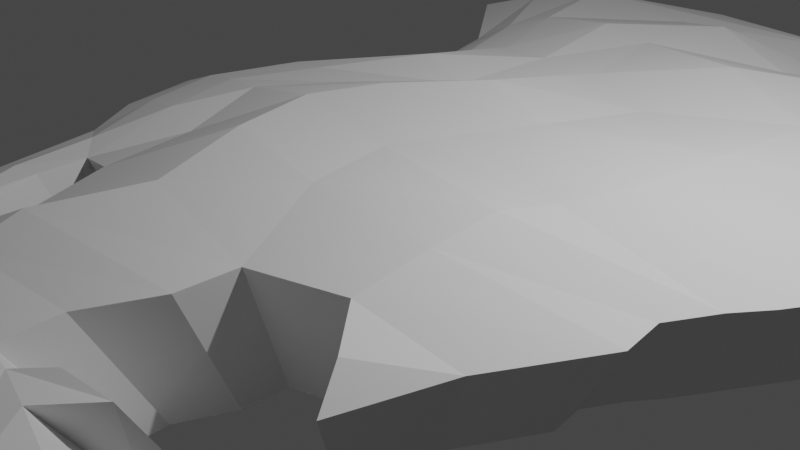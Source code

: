 # Source: North_America.blend  (saved by Blender 2.90.8; exported with 4.5.12 LTS)
import bpy
from mathutils import Matrix  # noqa: F401  (used for matrix-valued properties, if any)

bpy.ops.wm.read_factory_settings(use_empty=True)
scene = bpy.context.scene
scene.name = 'Scene'

# ---- collections
col_collection = bpy.data.collections.new('Collection'); scene.collection.children.link(col_collection)

# ---- world
world_world = bpy.data.worlds.new('World'); scene.world = world_world
world_world.use_nodes = True; world_world.node_tree.nodes.clear()
_N = world_world.node_tree.nodes; _L = world_world.node_tree.links
n0 = _N.new('ShaderNodeOutputWorld'); n0.name = 'World Output'; n0.location = (300, 300)
n1 = _N.new('ShaderNodeBackground'); n1.name = 'Background'; n1.location = (10, 300)
n1.inputs[0].default_value = (0.05088, 0.05088, 0.05088, 1.0)
_L.new(n1.outputs[0], n0.inputs[0])
n0.is_active_output = True
world_world.color = (0.05088, 0.05088, 0.05088)
world_world.use_sun_shadow = False
world_world.sun_shadow_jitter_overblur = 0.0

# ---- cameras
cam_camera = bpy.data.cameras.new('Camera')
cam_camera.clip_end = 100.0
cam_camera.ortho_scale = 7.314

# ---- lights
light_light = bpy.data.lights.new('Light', 'POINT')
light_light.transmission_factor = 0.0
light_light.energy = 1000.0
light_light.shadow_soft_size = 0.1
light_light.shadow_maximum_resolution = 0.006
light_light.use_absolute_resolution = True

# ---- meshes
me_plane = bpy.data.meshes.new('Plane')
me_plane.from_pydata([(-2.038, -1.501, -0.7449), (2.264, -1.673, -0.7449), (-1.877, 1.399, -0.7449), (3.098, 0.2713, -0.7449), (-2.557, -0.244, -0.7449), (2.68, -0.402, -0.7449), (0.7018, -2.007, -0.7449), (0.7032, 0.8232, -0.7449), (0.1556, -0.402, -0.7449), (2.895, -0.005821, -0.7449), (-2.363, 0.6445, -0.7449), (0.3764, 0.1343, -0.7449), (-2.387, -0.9672, -0.7449), (2.735, -0.7983, -0.7449), (0.308, -1.225, -0.7449), (-0.5441, 1.161, -0.7449), (-1.614, -0.2447, -0.7449), (-1.164, -1.931, -0.7449), (-1.231, 0.4204, -0.7449), (-1.322, -1.059, -0.7449), (1.474, -1.763, -0.7449), (1.858, 0.6042, -0.7449), (1.496, -0.5151, -0.7449), (1.59, -0.005821, -0.7449), (1.455, -1.108, -0.7449), (-1.211, 1.28, -0.7449), (-2.085, -0.2443, -0.7449), (2.013, -2.552, -0.7449), (1.906, -2.235, -0.7449), (-1.797, 0.5325, -0.7449), (-1.855, -1.013, -0.7449), (-1.561, -1.833, -0.7449), (-1.834, -2.489, -0.7449), (-1.546, -2.268, -0.7449), (-1.397, -3.187, -0.7449), (-1.288, -3.049, -0.7449), (0.4745, -3.576, -0.7449), (0.02469, -4.098, -0.7449), (-0.2137, -1.993, -0.7449), (0.1335, -3.843, -0.7449), (-0.02569, 1.037, -0.7449), (-0.826, -0.3234, -0.7449), (-0.5966, 0.32, -0.7449), (-0.6328, -1.142, -0.7449), (0.6878, -2.519, -0.7449), (-1.026, -2.536, -0.7449), (-0.09618, -2.805, -0.7449), (-1.036, -3.408, -0.7449), (-0.1737, -3.253, -0.7449), (0.4435, -3.088, -0.7449), (1.141, -3.709, -0.7449), (0.9254, -4.181, -0.7449), (1.101, -3.941, -0.7449), (0.6296, -3.843, -0.7449), (0.5207, -4.264, -0.7449), (0.7611, -3.618, -0.7449), (1.25, -3.352, -0.7449), (0.9515, -3.394, -0.7449), (1.64, -3.883, -0.7449), (1.418, -4.351, -0.7449), (1.564, -4.246, -0.7449), (2.08, -4.72, -0.7449), (2.142, -4.593, -0.7449), (3.543, 4.162, -0.7449), (-2.57, 5.268, -0.7449), (0.9241, 5.532, -0.7449), (1.42, 4.553, -0.7449), (2.405, 4.791, -0.7449), (-0.698, 5.733, -0.7449), (0.7028, 4.776, -0.7449), (-0.6012, 3.381, -0.7449), (-1.451, 3.5, -0.7449), (-1.988, 3.012, -0.7449), (0.9189, 3.044, -0.7449), (0.04237, 3.257, -0.7449), (3.188, 2.163, -0.7449), (2.198, 2.677, -0.7449), (2.072, 1.714, -0.7449), (0.2576, 2.147, -0.7449), (-1.702, 2.037, -0.7449), (-1.041, 2.39, -0.7449), (0.8616, 1.933, -0.7449), (3.805, 1.483, -0.7449), (-0.3627, 2.271, -0.7449), (4.086, 2.692, -0.7449), (1.09, 3.96, -0.7449), (-1.751, 4.691, -0.7449), (-0.5441, 4.697, -0.7449), (-2.853, 4.091, -0.7449), (0.2468, 4.264, -0.7449), (2.233, 3.935, -0.7449), (-3.08, -1.184, 0.7029), (-2.641, -1.857, 0.7029), (1.792, -2.188, 0.7029), (2.88, -2.063, 0.4754), (3.676, 0.0417, 0.4754), (3.932, 0.3914, 0.4754), (-1.478, 1.857, 0.9851), (-2.437, 1.802, 0.7029), (-3.05, 0.8497, 0.7029), (-3.295, -0.2716, 0.7029), (3.473, -0.9583, 0.4754), (3.404, -0.4583, 0.4754), (-2.598, -0.1503, 0.8702), (2.24, 0.8481, 0.8461), (0.7861, 1.263, 0.9096), (1.786, -0.538, 0.8916), (0.09508, -0.2827, 0.9096), (0.2874, -1.321, 0.9096), (0.3737, 0.3941, 0.9096), (-2.234, 0.83, 0.8702), (1.926, 0.09332, 0.8032), (0.8173, -2.497, 0.7029), (-2.306, -1.12, 0.8702), (1.755, -1.298, 0.8032), (-0.1728, 1.526, 1.071), (-0.7134, 1.617, 0.8723), (-1.183, -0.1909, 1.071), (-2.091, -0.1994, 0.9178), (-2.038, -2.276, 0.7029), (-1.572, -2.347, 0.7763), (-0.8933, 0.6211, 1.071), (-1.652, 0.6616, 0.8815), (-0.939, -1.224, 1.071), (-1.772, -1.247, 0.7763), (2.337, -2.784, 0.7029), (2.563, -3.171, 0.4754), (-2.382, -3.105, 0.7029), (-2.019, -2.826, 0.7029), (-1.831, -3.986, 0.7029), (-1.694, -3.812, 0.7029), (-0.0009723, -4.767, 0.8261), (0.5305, -4.477, 0.7029), (-1.375, -4.264, 0.7029), (-0.03716, -5.136, 0.7029), (-0.5807, -2.365, 0.9679), (-0.6913, -4.09, 0.872), (0.7996, -3.143, 0.7029), (0.4914, -3.861, 0.7029), (-0.8577, -3.488, 0.9659), (-1.363, -3.164, 0.7029), (1.321, -4.937, 0.7029), (1.372, -4.644, 0.7029), (1.099, -5.239, 0.7029), (0.689, -4.805, 0.8231), (0.5888, -5.345, 0.7029), (0.8922, -4.529, 0.7029), (1.571, -4.114, 0.5793), (1.132, -4.247, 0.7029), (1.905, -5.322, 0.7029), (2.01, -4.786, 0.5912), (1.666, -5.505, 0.6491), (2.576, -5.913, 0.6754), (2.658, -5.756, 0.6568), (2.967, 6.082, 0.7029), (1.739, 5.834, 0.501), (-0.934, 7.323, 0.501), (-3.296, 6.737, 0.501), (0.8338, 6.115, 0.501), (1.113, 7.07, 0.501), (4.403, 5.289, 0.7029), (2.375, 2.05, 0.8417), (5.088, 3.433, 0.7029), (0.1364, 2.911, 0.899), (1.307, 5.033, 0.7029), (-2.201, 2.659, 0.501), (-2.261, 6.04, 0.8177), (-0.755, 5.964, 0.7029), (-1.365, 3.137, 0.8177), (-1.883, 4.538, 0.8177), (-3.653, 5.251, 0.501), (-2.562, 3.89, 0.501), (1.103, 2.485, 0.8164), (1.215, 3.991, 0.9877), (0.1227, 5.582, 0.899), (-0.1352, 4.311, 0.899), (4.824, 1.92, 0.4754), (3.955, 2.766, 0.7029), (2.578, 4.851, 0.8417), (2.533, 3.264, 0.8417), (-0.6339, 2.939, 0.8936), (-0.8313, 4.379, 0.9811), (-1.544, 1.34, -0.7449), (-2.321, -0.2442, -0.7449), (-2.08, 0.5885, -0.7449), (-2.121, -0.9901, -0.7449), (-1.8, -1.667, -0.7449), (-1.69, -2.379, -0.7449), (-1.343, -3.118, -0.7449), (-1.634, 5.5, -0.7449), (-1.72, 3.256, -0.7449), (-1.372, 2.213, -0.7449), (-2.302, 4.391, -0.7449), (-2.056, 1.876, 0.799), (-3.037, -0.1227, 0.799), (-2.733, 0.928, 0.799), (-2.784, -1.064, 0.799), (-2.34, -2.042, 0.7646), (-2.201, -2.94, 0.7646), (-1.763, -3.874, 0.7646), (-2.115, 7.03, 0.501), (-2.238, 4.145, 0.7029), (-1.799, 2.83, 0.7029), (-2.973, 5.577, 0.7029)], [], [(23, 21, 3, 9), (24, 22, 5, 13), (43, 41, 8, 14), (42, 40, 7, 11), (41, 42, 11, 8), (22, 23, 9, 5), (38, 43, 14, 6), (20, 24, 13, 1), (31, 30, 19, 17), (26, 29, 18, 16), (29, 25, 15, 18), (30, 26, 16, 19), (6, 14, 24, 20), (8, 11, 23, 22), (14, 8, 22, 24), (11, 7, 21, 23), (1, 27, 28, 20), (185, 183, 26, 30), (184, 182, 25, 29), (183, 184, 29, 26), (186, 185, 30, 31), (186, 187, 32, 0), (187, 188, 34, 32), (48, 39, 37, 47), (49, 36, 39, 48), (17, 19, 43, 38), (16, 18, 42, 41), (18, 15, 40, 42), (19, 16, 41, 43), (6, 44, 46, 38), (38, 46, 45, 17), (44, 49, 48, 46), (46, 48, 47, 45), (53, 52, 51, 54), (55, 50, 52, 53), (36, 55, 53, 39), (39, 53, 54, 37), (55, 57, 56, 50), (52, 60, 59, 51), (50, 58, 60, 52), (60, 62, 61, 59), (90, 67, 63, 84), (89, 69, 66, 85), (85, 66, 67, 90), (192, 189, 68, 86), (86, 68, 65, 87), (87, 65, 69, 89), (83, 70, 74, 78), (80, 71, 70, 83), (191, 190, 71, 80), (81, 73, 76, 77), (78, 74, 73, 81), (77, 76, 75, 82), (21, 77, 82, 3), (40, 78, 81, 7), (7, 81, 77, 21), (182, 191, 80, 25), (25, 80, 83, 15), (15, 83, 78, 40), (70, 87, 89, 74), (71, 86, 87, 70), (190, 192, 86, 71), (73, 85, 90, 76), (74, 89, 85, 73), (76, 90, 84, 75), (111, 95, 96, 104), (114, 101, 102, 106), (123, 108, 107, 117), (121, 109, 105, 115), (117, 107, 109, 121), (106, 102, 95, 111), (135, 112, 108, 123), (93, 94, 101, 114), (119, 120, 124, 113), (103, 118, 122, 110), (110, 122, 116, 97), (113, 124, 118, 103), (112, 93, 114, 108), (107, 106, 111, 109), (108, 114, 106, 107), (109, 111, 104, 105), (94, 93, 125, 126), (196, 113, 103, 194), (195, 110, 97, 193), (194, 103, 110, 195), (197, 119, 113, 196), (197, 92, 127, 198), (198, 127, 129, 199), (136, 133, 134, 131), (138, 136, 131, 132), (120, 135, 123, 124), (118, 117, 121, 122), (122, 121, 115, 116), (124, 123, 117, 118), (112, 135, 139, 137), (135, 120, 140, 139), (137, 139, 136, 138), (139, 140, 133, 136), (144, 145, 143, 141), (146, 144, 141, 142), (132, 131, 144, 146), (131, 134, 145, 144), (146, 142, 147, 148), (141, 143, 151, 149), (142, 141, 149, 150), (149, 151, 152, 153), (178, 162, 160, 154), (174, 164, 155, 158), (164, 178, 154, 155), (203, 166, 156, 200), (166, 167, 159, 156), (167, 174, 158, 159), (180, 163, 175, 181), (168, 180, 181, 169), (202, 168, 169, 201), (172, 161, 179, 173), (163, 172, 173, 175), (161, 176, 177, 179), (104, 96, 176, 161), (115, 105, 172, 163), (105, 104, 161, 172), (193, 97, 168, 202), (97, 116, 180, 168), (116, 115, 163, 180), (181, 175, 174, 167), (169, 181, 167, 166), (201, 169, 166, 203), (173, 179, 178, 164), (175, 173, 164, 174), (179, 177, 162, 178), (59, 61, 152, 151), (17, 45, 140, 120), (67, 66, 155, 154), (31, 17, 120, 119), (88, 72, 171, 170), (45, 47, 133, 140), (189, 64, 157, 200), (72, 79, 165, 171), (5, 9, 95, 102), (69, 65, 159, 158), (56, 57, 148, 147), (33, 31, 119, 128), (64, 88, 170, 157), (36, 49, 138, 132), (2, 10, 99, 98), (63, 67, 154, 160), (44, 6, 112, 137), (57, 55, 146, 148), (82, 75, 177, 176), (0, 32, 127, 92), (65, 68, 156, 159), (28, 27, 126, 125), (3, 82, 176, 96), (12, 0, 92, 91), (50, 56, 147, 142), (188, 35, 130, 199), (66, 69, 158, 155), (60, 58, 150, 149), (32, 34, 129, 127), (27, 1, 94, 126), (9, 3, 96, 95), (35, 33, 128, 130), (4, 12, 91, 100), (84, 63, 160, 162), (49, 44, 137, 138), (6, 20, 93, 112), (1, 13, 101, 94), (20, 28, 125, 93), (10, 4, 100, 99), (51, 59, 151, 143), (47, 37, 134, 133), (54, 51, 143, 145), (13, 5, 102, 101), (58, 50, 142, 150), (55, 36, 132, 146), (79, 2, 98, 165), (61, 62, 153, 152), (62, 60, 149, 153), (37, 54, 145, 134), (75, 84, 162, 177), (34, 188, 199, 129), (68, 189, 200, 156), (171, 201, 203, 170), (98, 193, 202, 165), (165, 202, 201, 171), (170, 203, 200, 157), (128, 198, 199, 130), (119, 197, 198, 128), (92, 197, 196, 91), (100, 194, 195, 99), (99, 195, 193, 98), (91, 196, 194, 100), (72, 88, 192, 190), (2, 79, 191, 182), (79, 72, 190, 191), (88, 64, 189, 192), (33, 35, 188, 187), (31, 33, 187, 186), (0, 12, 185, 186), (4, 10, 184, 183), (10, 2, 182, 184), (12, 4, 183, 185)])
_uv = me_plane.uv_layers.new(name='UVMap')
_uv.uv.foreach_set('vector', [0.75, 0.75, 0.75, 1.0, 1.0, 1.0, 1.0, 0.75, 0.75, 0.25, 0.75, 0.5, 1.0, 0.5, 1.0, 0.25, 0.375, 0.25, 0.375, 0.5, 0.5, 0.5, 0.5, 0.25, 0.375, 0.75, 0.375, 1.0, 0.5, 1.0, 0.5, 0.75, 0.375, 0.5, 0.375, 0.75, 0.5, 0.75, 0.5, 0.5, 0.75, 0.5, 0.75, 0.75, 1.0, 0.75, 1.0, 0.5, 0.375, 0.0, 0.375, 0.25, 0.5, 0.25, 0.5, 0.0, 0.75, 0.0, 0.75, 0.25, 1.0, 0.25, 1.0, 0.0, 0.125, 0.0, 0.125, 0.25, 0.25, 0.25, 0.25, 0.0, 0.125, 0.5, 0.125, 0.75, 0.25, 0.75, 0.25, 0.5, 0.125, 0.75, 0.125, 1.0, 0.25, 1.0, 0.25, 0.75, 0.125, 0.25, 0.125, 0.5, 0.25, 0.5, 0.25, 0.25, 0.5, 0.0, 0.5, 0.25, 0.75, 0.25, 0.75, 0.0, 0.5, 0.5, 0.5, 0.75, 0.75, 0.75, 0.75, 0.5, 0.5, 0.25, 0.5, 0.5, 0.75, 0.5, 0.75, 0.25, 0.5, 0.75, 0.5, 1.0, 0.75, 1.0, 0.75, 0.75, 0.0, 0.0, 0.0, 0.0, 0.0, 0.0, 0.0, 0.0, 0.0625, 0.25, 0.0625, 0.5, 0.125, 0.5, 0.125, 0.25, 0.0625, 0.75, 0.0625, 1.0, 0.125, 1.0, 0.125, 0.75, 0.0625, 0.5, 0.0625, 0.75, 0.125, 0.75, 0.125, 0.5, 0.0625, 0.0, 0.0625, 0.25, 0.125, 0.25, 0.125, 0.0, 0.0625, 0.0, 0.0625, 0.0, 0.0, 0.0, 0.0, 0.0, 0.0, 0.0, 0.0, 0.0, 0.0, 0.0, 0.0, 0.0, 0.0, 0.0, 0.0, 0.0, 0.0, 0.0, 0.0, 0.0, 0.0, 0.0, 0.0, 0.0, 0.0, 0.0, 0.0, 0.0, 0.25, 0.0, 0.25, 0.25, 0.375, 0.25, 0.375, 0.0, 0.25, 0.5, 0.25, 0.75, 0.375, 0.75, 0.375, 0.5, 0.25, 0.75, 0.25, 1.0, 0.375, 1.0, 0.375, 0.75, 0.25, 0.25, 0.25, 0.5, 0.375, 0.5, 0.375, 0.25, 0.0, 0.0, 0.0, 0.0, 0.0, 0.0, 0.0, 0.0, 0.0, 0.0, 0.0, 0.0, 0.0, 0.0, 0.0, 0.0, 0.0, 0.0, 0.0, 0.0, 0.0, 0.0, 0.0, 0.0, 0.0, 0.0, 0.0, 0.0, 0.0, 0.0, 0.0, 0.0, 0.0, 0.0, 0.0, 0.0, 0.0, 0.0, 0.0, 0.0, 0.0, 0.0, 0.0, 0.0, 0.0, 0.0, 0.0, 0.0, 0.0, 0.0, 0.0, 0.0, 0.0, 0.0, 0.0, 0.0, 0.0, 0.0, 0.0, 0.0, 0.0, 0.0, 0.0, 0.0, 0.0, 0.0, 0.0, 0.0, 0.0, 0.0, 0.0, 0.0, 0.0, 0.0, 0.0, 0.0, 0.0, 0.0, 0.0, 0.0, 0.0, 0.0, 0.0, 0.0, 0.0, 0.0, 0.0, 0.0, 0.0, 0.0, 0.0, 0.0, 0.0, 0.0, 0.0, 0.0, 0.75, 1.0, 0.75, 1.0, 1.0, 1.0, 1.0, 1.0, 0.375, 1.0, 0.375, 1.0, 0.5, 1.0, 0.5, 1.0, 0.5, 1.0, 0.5, 1.0, 0.75, 1.0, 0.75, 1.0, 0.0625, 1.0, 0.0625, 1.0, 0.125, 1.0, 0.125, 1.0, 0.125, 1.0, 0.125, 1.0, 0.25, 1.0, 0.25, 1.0, 0.25, 1.0, 0.25, 1.0, 0.375, 1.0, 0.375, 1.0, 0.25, 1.0, 0.25, 1.0, 0.375, 1.0, 0.375, 1.0, 0.125, 1.0, 0.125, 1.0, 0.25, 1.0, 0.25, 1.0, 0.0625, 1.0, 0.0625, 1.0, 0.125, 1.0, 0.125, 1.0, 0.5, 1.0, 0.5, 1.0, 0.75, 1.0, 0.75, 1.0, 0.375, 1.0, 0.375, 1.0, 0.5, 1.0, 0.5, 1.0, 0.75, 1.0, 0.75, 1.0, 1.0, 1.0, 1.0, 1.0, 0.75, 1.0, 0.75, 1.0, 1.0, 1.0, 1.0, 1.0, 0.375, 1.0, 0.375, 1.0, 0.5, 1.0, 0.5, 1.0, 0.5, 1.0, 0.5, 1.0, 0.75, 1.0, 0.75, 1.0, 0.0625, 1.0, 0.0625, 1.0, 0.125, 1.0, 0.125, 1.0, 0.125, 1.0, 0.125, 1.0, 0.25, 1.0, 0.25, 1.0, 0.25, 1.0, 0.25, 1.0, 0.375, 1.0, 0.375, 1.0, 0.25, 1.0, 0.25, 1.0, 0.375, 1.0, 0.375, 1.0, 0.125, 1.0, 0.125, 1.0, 0.25, 1.0, 0.25, 1.0, 0.0625, 1.0, 0.0625, 1.0, 0.125, 1.0, 0.125, 1.0, 0.5, 1.0, 0.5, 1.0, 0.75, 1.0, 0.75, 1.0, 0.375, 1.0, 0.375, 1.0, 0.5, 1.0, 0.5, 1.0, 0.75, 1.0, 0.75, 1.0, 1.0, 1.0, 1.0, 1.0, 0.75, 0.75, 1.0, 0.75, 1.0, 1.0, 0.75, 1.0, 0.75, 0.25, 1.0, 0.25, 1.0, 0.5, 0.75, 0.5, 0.375, 0.25, 0.5, 0.25, 0.5, 0.5, 0.375, 0.5, 0.375, 0.75, 0.5, 0.75, 0.5, 1.0, 0.375, 1.0, 0.375, 0.5, 0.5, 0.5, 0.5, 0.75, 0.375, 0.75, 0.75, 0.5, 1.0, 0.5, 1.0, 0.75, 0.75, 0.75, 0.375, 0.0, 0.5, 0.0, 0.5, 0.25, 0.375, 0.25, 0.75, 0.0, 1.0, 0.0, 1.0, 0.25, 0.75, 0.25, 0.125, 0.0, 0.25, 0.0, 0.25, 0.25, 0.125, 0.25, 0.125, 0.5, 0.25, 0.5, 0.25, 0.75, 0.125, 0.75, 0.125, 0.75, 0.25, 0.75, 0.25, 1.0, 0.125, 1.0, 0.125, 0.25, 0.25, 0.25, 0.25, 0.5, 0.125, 0.5, 0.5, 0.0, 0.75, 0.0, 0.75, 0.25, 0.5, 0.25, 0.5, 0.5, 0.75, 0.5, 0.75, 0.75, 0.5, 0.75, 0.5, 0.25, 0.75, 0.25, 0.75, 0.5, 0.5, 0.5, 0.5, 0.75, 0.75, 0.75, 0.75, 1.0, 0.5, 1.0, 0.0, 0.0, 0.0, 0.0, 0.0, 0.0, 0.0, 0.0, 0.0625, 0.25, 0.125, 0.25, 0.125, 0.5, 0.0625, 0.5, 0.0625, 0.75, 0.125, 0.75, 0.125, 1.0, 0.0625, 1.0, 0.0625, 0.5, 0.125, 0.5, 0.125, 0.75, 0.0625, 0.75, 0.0625, 0.0, 0.125, 0.0, 0.125, 0.25, 0.0625, 0.25, 0.0625, 0.0, 0.0, 0.0, 0.0, 0.0, 0.0625, 0.0, 0.0, 0.0, 0.0, 0.0, 0.0, 0.0, 0.0, 0.0, 0.0, 0.0, 0.0, 0.0, 0.0, 0.0, 0.0, 0.0, 0.0, 0.0, 0.0, 0.0, 0.0, 0.0, 0.0, 0.0, 0.25, 0.0, 0.375, 0.0, 0.375, 0.25, 0.25, 0.25, 0.25, 0.5, 0.375, 0.5, 0.375, 0.75, 0.25, 0.75, 0.25, 0.75, 0.375, 0.75, 0.375, 1.0, 0.25, 1.0, 0.25, 0.25, 0.375, 0.25, 0.375, 0.5, 0.25, 0.5, 0.0, 0.0, 0.0, 0.0, 0.0, 0.0, 0.0, 0.0, 0.0, 0.0, 0.0, 0.0, 0.0, 0.0, 0.0, 0.0, 0.0, 0.0, 0.0, 0.0, 0.0, 0.0, 0.0, 0.0, 0.0, 0.0, 0.0, 0.0, 0.0, 0.0, 0.0, 0.0, 0.0, 0.0, 0.0, 0.0, 0.0, 0.0, 0.0, 0.0, 0.0, 0.0, 0.0, 0.0, 0.0, 0.0, 0.0, 0.0, 0.0, 0.0, 0.0, 0.0, 0.0, 0.0, 0.0, 0.0, 0.0, 0.0, 0.0, 0.0, 0.0, 0.0, 0.0, 0.0, 0.0, 0.0, 0.0, 0.0, 0.0, 0.0, 0.0, 0.0, 0.0, 0.0, 0.0, 0.0, 0.0, 0.0, 0.0, 0.0, 0.0, 0.0, 0.0, 0.0, 0.0, 0.0, 0.0, 0.0, 0.0, 0.0, 0.0, 0.0, 0.0, 0.0, 0.0, 0.0, 0.75, 1.0, 1.0, 1.0, 1.0, 1.0, 0.75, 1.0, 0.375, 1.0, 0.5, 1.0, 0.5, 1.0, 0.375, 1.0, 0.5, 1.0, 0.75, 1.0, 0.75, 1.0, 0.5, 1.0, 0.0625, 1.0, 0.125, 1.0, 0.125, 1.0, 0.0625, 1.0, 0.125, 1.0, 0.25, 1.0, 0.25, 1.0, 0.125, 1.0, 0.25, 1.0, 0.375, 1.0, 0.375, 1.0, 0.25, 1.0, 0.25, 1.0, 0.375, 1.0, 0.375, 1.0, 0.25, 1.0, 0.125, 1.0, 0.25, 1.0, 0.25, 1.0, 0.125, 1.0, 0.0625, 1.0, 0.125, 1.0, 0.125, 1.0, 0.0625, 1.0, 0.5, 1.0, 0.75, 1.0, 0.75, 1.0, 0.5, 1.0, 0.375, 1.0, 0.5, 1.0, 0.5, 1.0, 0.375, 1.0, 0.75, 1.0, 1.0, 1.0, 1.0, 1.0, 0.75, 1.0, 0.75, 1.0, 1.0, 1.0, 1.0, 1.0, 0.75, 1.0, 0.375, 1.0, 0.5, 1.0, 0.5, 1.0, 0.375, 1.0, 0.5, 1.0, 0.75, 1.0, 0.75, 1.0, 0.5, 1.0, 0.0625, 1.0, 0.125, 1.0, 0.125, 1.0, 0.0625, 1.0, 0.125, 1.0, 0.25, 1.0, 0.25, 1.0, 0.125, 1.0, 0.25, 1.0, 0.375, 1.0, 0.375, 1.0, 0.25, 1.0, 0.25, 1.0, 0.375, 1.0, 0.375, 1.0, 0.25, 1.0, 0.125, 1.0, 0.25, 1.0, 0.25, 1.0, 0.125, 1.0, 0.0625, 1.0, 0.125, 1.0, 0.125, 1.0, 0.0625, 1.0, 0.5, 1.0, 0.75, 1.0, 0.75, 1.0, 0.5, 1.0, 0.375, 1.0, 0.5, 1.0, 0.5, 1.0, 0.375, 1.0, 0.75, 1.0, 1.0, 1.0, 1.0, 1.0, 0.75, 1.0, 0.0, 0.0, 0.0, 0.0, 0.0, 0.0, 0.0, 0.0, 0.0, 0.0, 0.0, 0.0, 0.0, 0.0, 0.0, 0.0, 0.75, 1.0, 0.5, 1.0, 0.5, 1.0, 0.75, 1.0, 0.125, 0.0, 0.25, 0.0, 0.25, 0.0, 0.125, 0.0, 0.0, 1.0, 0.0, 1.0, 0.0, 1.0, 0.0, 1.0, 0.0, 0.0, 0.0, 0.0, 0.0, 0.0, 0.0, 0.0, 0.0625, 1.0, 0.0, 1.0, 0.0, 1.0, 0.0625, 1.0, 0.0, 1.0, 0.0, 1.0, 0.0, 1.0, 0.0, 1.0, 1.0, 0.5, 1.0, 0.75, 1.0, 0.75, 1.0, 0.5, 0.375, 1.0, 0.25, 1.0, 0.25, 1.0, 0.375, 1.0, 0.0, 0.0, 0.0, 0.0, 0.0, 0.0, 0.0, 0.0, 0.125, 0.0, 0.125, 0.0, 0.125, 0.0, 0.125, 0.0, 0.0, 1.0, 0.0, 1.0, 0.0, 1.0, 0.0, 1.0, 0.0, 0.0, 0.0, 0.0, 0.0, 0.0, 0.0, 0.0, 0.0, 1.0, 0.0, 0.75, 0.0, 0.75, 0.0, 1.0, 1.0, 1.0, 0.75, 1.0, 0.75, 1.0, 1.0, 1.0, 0.0, 0.0, 0.0, 0.0, 0.0, 0.0, 0.0, 0.0, 0.0, 0.0, 0.0, 0.0, 0.0, 0.0, 0.0, 0.0, 1.0, 1.0, 1.0, 1.0, 1.0, 1.0, 1.0, 1.0, 0.0, 0.0, 0.0, 0.0, 0.0, 0.0, 0.0, 0.0, 0.25, 1.0, 0.125, 1.0, 0.125, 1.0, 0.25, 1.0, 0.0, 0.0, 0.0, 0.0, 0.0, 0.0, 0.0, 0.0, 1.0, 1.0, 1.0, 1.0, 1.0, 1.0, 1.0, 1.0, 0.0, 0.25, 0.0, 0.0, 0.0, 0.0, 0.0, 0.25, 0.0, 0.0, 0.0, 0.0, 0.0, 0.0, 0.0, 0.0, 0.0, 0.0, 0.0, 0.0, 0.0, 0.0, 0.0, 0.0, 0.5, 1.0, 0.375, 1.0, 0.375, 1.0, 0.5, 1.0, 0.0, 0.0, 0.0, 0.0, 0.0, 0.0, 0.0, 0.0, 0.0, 0.0, 0.0, 0.0, 0.0, 0.0, 0.0, 0.0, 0.0, 0.0, 0.0, 0.0, 0.0, 0.0, 0.0, 0.0, 1.0, 0.75, 1.0, 1.0, 1.0, 1.0, 1.0, 0.75, 0.0, 0.0, 0.0, 0.0, 0.0, 0.0, 0.0, 0.0, 0.0, 0.5, 0.0, 0.25, 0.0, 0.25, 0.0, 0.5, 1.0, 1.0, 1.0, 1.0, 1.0, 1.0, 1.0, 1.0, 0.0, 0.0, 0.0, 0.0, 0.0, 0.0, 0.0, 0.0, 0.5, 0.0, 0.75, 0.0, 0.75, 0.0, 0.5, 0.0, 1.0, 0.0, 1.0, 0.25, 1.0, 0.25, 1.0, 0.0, 0.0, 0.0, 0.0, 0.0, 0.0, 0.0, 0.0, 0.0, 0.0, 0.75, 0.0, 0.5, 0.0, 0.5, 0.0, 0.75, 0.0, 0.0, 0.0, 0.0, 0.0, 0.0, 0.0, 0.0, 0.0, 0.0, 0.0, 0.0, 0.0, 0.0, 0.0, 0.0, 0.0, 0.0, 0.0, 0.0, 0.0, 0.0, 0.0, 0.0, 1.0, 0.25, 1.0, 0.5, 1.0, 0.5, 1.0, 0.25, 0.0, 0.0, 0.0, 0.0, 0.0, 0.0, 0.0, 0.0, 0.0, 0.0, 0.0, 0.0, 0.0, 0.0, 0.0, 0.0, 0.0, 1.0, 0.0, 1.0, 0.0, 1.0, 0.0, 1.0, 0.0, 0.0, 0.0, 0.0, 0.0, 0.0, 0.0, 0.0, 0.0, 0.0, 0.0, 0.0, 0.0, 0.0, 0.0, 0.0, 0.0, 0.0, 0.0, 0.0, 0.0, 0.0, 0.0, 0.0, 1.0, 1.0, 1.0, 1.0, 1.0, 1.0, 1.0, 1.0, 0.0, 0.0, 0.0, 0.0, 0.0, 0.0, 0.0, 0.0, 0.125, 1.0, 0.0625, 1.0, 0.0625, 1.0, 0.125, 1.0, 0.0, 1.0, 0.0625, 1.0, 0.0625, 1.0, 0.0, 1.0, 0.0, 1.0, 0.0625, 1.0, 0.0625, 1.0, 0.0, 1.0, 0.0, 1.0, 0.0625, 1.0, 0.0625, 1.0, 0.0, 1.0, 0.0, 1.0, 0.0625, 1.0, 0.0625, 1.0, 0.0, 1.0, 0.0, 0.0, 0.0, 0.0, 0.0, 0.0, 0.0, 0.0, 0.125, 0.0, 0.0625, 0.0, 0.0625, 0.0, 0.125, 0.0, 0.0, 0.0, 0.0625, 0.0, 0.0625, 0.25, 0.0, 0.25, 0.0, 0.5, 0.0625, 0.5, 0.0625, 0.75, 0.0, 0.75, 0.0, 0.75, 0.0625, 0.75, 0.0625, 1.0, 0.0, 1.0, 0.0, 0.25, 0.0625, 0.25, 0.0625, 0.5, 0.0, 0.5, 0.0, 1.0, 0.0, 1.0, 0.0625, 1.0, 0.0625, 1.0, 0.0, 1.0, 0.0, 1.0, 0.0625, 1.0, 0.0625, 1.0, 0.0, 1.0, 0.0, 1.0, 0.0625, 1.0, 0.0625, 1.0, 0.0, 1.0, 0.0, 1.0, 0.0625, 1.0, 0.0625, 1.0, 0.0, 0.0, 0.0, 0.0, 0.0, 0.0, 0.0, 0.0, 0.125, 0.0, 0.125, 0.0, 0.0625, 0.0, 0.0625, 0.0, 0.0, 0.0, 0.0, 0.25, 0.0625, 0.25, 0.0625, 0.0, 0.0, 0.5, 0.0, 0.75, 0.0625, 0.75, 0.0625, 0.5, 0.0, 0.75, 0.0, 1.0, 0.0625, 1.0, 0.0625, 0.75, 0.0, 0.25, 0.0, 0.5, 0.0625, 0.5, 0.0625, 0.25])
me_plane.use_remesh_fix_poles = True
me_plane.use_remesh_preserve_attributes = False
me_plane.use_mirror_vertex_groups = False
me_plane.update()

# ---- objects
ob_light = bpy.data.objects.new('Light', light_light)
ob_camera = bpy.data.objects.new('Camera', cam_camera)
ob_plane = bpy.data.objects.new('Plane', me_plane)

# ---- transforms, parenting, visibility, modifiers, constraints
ob_light.location = (4.076, 1.005, 5.904)
ob_light.rotation_euler = (0.6503, 0.05522, 1.866)
ob_light.lock_rotations_4d = False
ob_light.empty_display_type = 'ARROWS'
ob_light.color = (0.0, 0.0, 0.0, 0.0)
ob_light.lineart.crease_threshold = 0.0
ob_camera.location = (7.359, -6.926, 4.958)
ob_camera.rotation_euler = (1.109, 0.0, 0.8149)
ob_camera.lock_rotations_4d = False
ob_camera.empty_display_type = 'ARROWS'
ob_camera.color = (0.0, 0.0, 0.0, 0.0)
ob_camera.display_type = 'WIRE'
ob_camera.lineart.crease_threshold = 0.0
ob_plane.location = (0.0, 0.0, 0.0)
ob_plane.lineart.crease_threshold = 0.0

# ---- collection membership
col_collection.objects.link(ob_light)
col_collection.objects.link(ob_camera)
col_collection.objects.link(ob_plane)

# ---- scene / render settings (as saved in the file)
scene.camera = ob_camera
scene.frame_start = 1; scene.frame_end = 250; scene.frame_set(1)
scene.render.engine = 'BLENDER_EEVEE_NEXT'
scene.cycles.use_denoising = False
scene.cycles.samples = 128
scene.cycles.sampling_pattern = 'TABULATED_SOBOL'
scene.cycles.use_adaptive_sampling = False
scene.cycles.use_light_tree = False
scene.view_settings.view_transform = 'Filmic'
bpy.context.view_layer.update()
